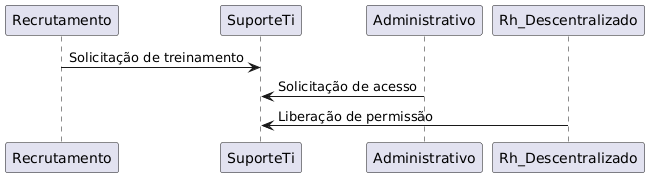

The diagram above was rendered by PlantUML. Its source (embedded in the PNG):
@startuml
Recrutamento -> SuporteTi :Solicitação de treinamento
Administrativo -> SuporteTi: Solicitação de acesso
Rh_Descentralizado -> SuporteTi: Liberação de permissão
@enduml